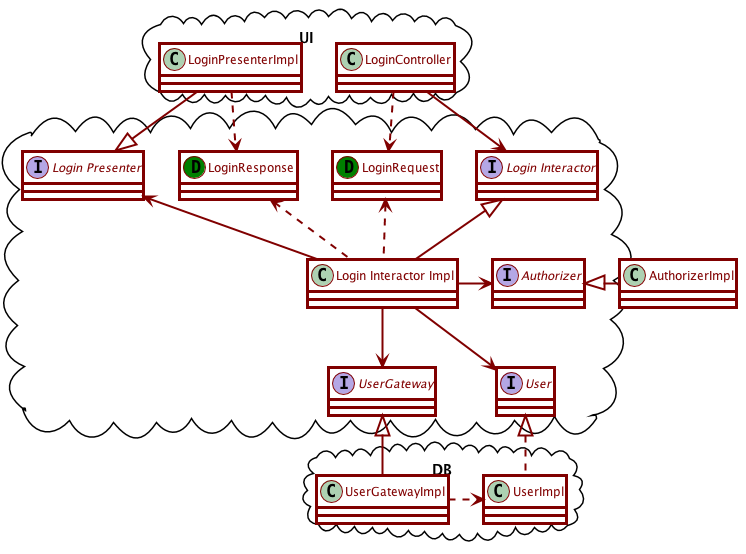

The diagram above was rendered by PlantUML. Its source (embedded in the PNG):
@startuml

skinparam shadowing false

skinparam class {
  BackgroundColor White
  BorderThickness 3
  ArrowThickness 2
  ArrowColor Maroon
  BorderColor Maroon
  FontColor Maroon
  BorderColor<<boundary>> DarkTurquoise
  FontColor<<boundary>> DarkTurquoise
  BorderColor<<entity>> Green
  FontColor<<entity>> Green
}

package " " <<cloud>> {
class "Login Interactor Impl" as LoginImpl
interface "Login Interactor" as LoginInteractor
interface Authorizer
interface User
interface UserGateway
interface "Login Presenter" as LoginPresenter
class LoginRequest <<(D,Green)>>
class LoginResponse <<(D,Green)>>
}

package UI <<cloud>> {
   class LoginController
   class LoginPresenterImpl
}

class AuthorizerImpl

package DB <<cloud>> {
class UserImpl
class UserGatewayImpl
}

Authorizer <|- AuthorizerImpl
User  <|.. UserImpl
UserGatewayImpl .> UserImpl
UserGateway <|-- UserGatewayImpl
LoginInteractor <|-- LoginImpl
LoginImpl -> Authorizer
LoginImpl --> UserGateway
LoginPresenter <-- LoginImpl
LoginImpl -> User
LoginController -> LoginInteractor
LoginPresenterImpl -|> LoginPresenter
LoginPresenterImpl ..> LoginResponse
LoginResponse <.. LoginImpl
LoginController ..> LoginRequest
LoginRequest <.. LoginImpl

Authorizer <-[hidden]- User

@enduml